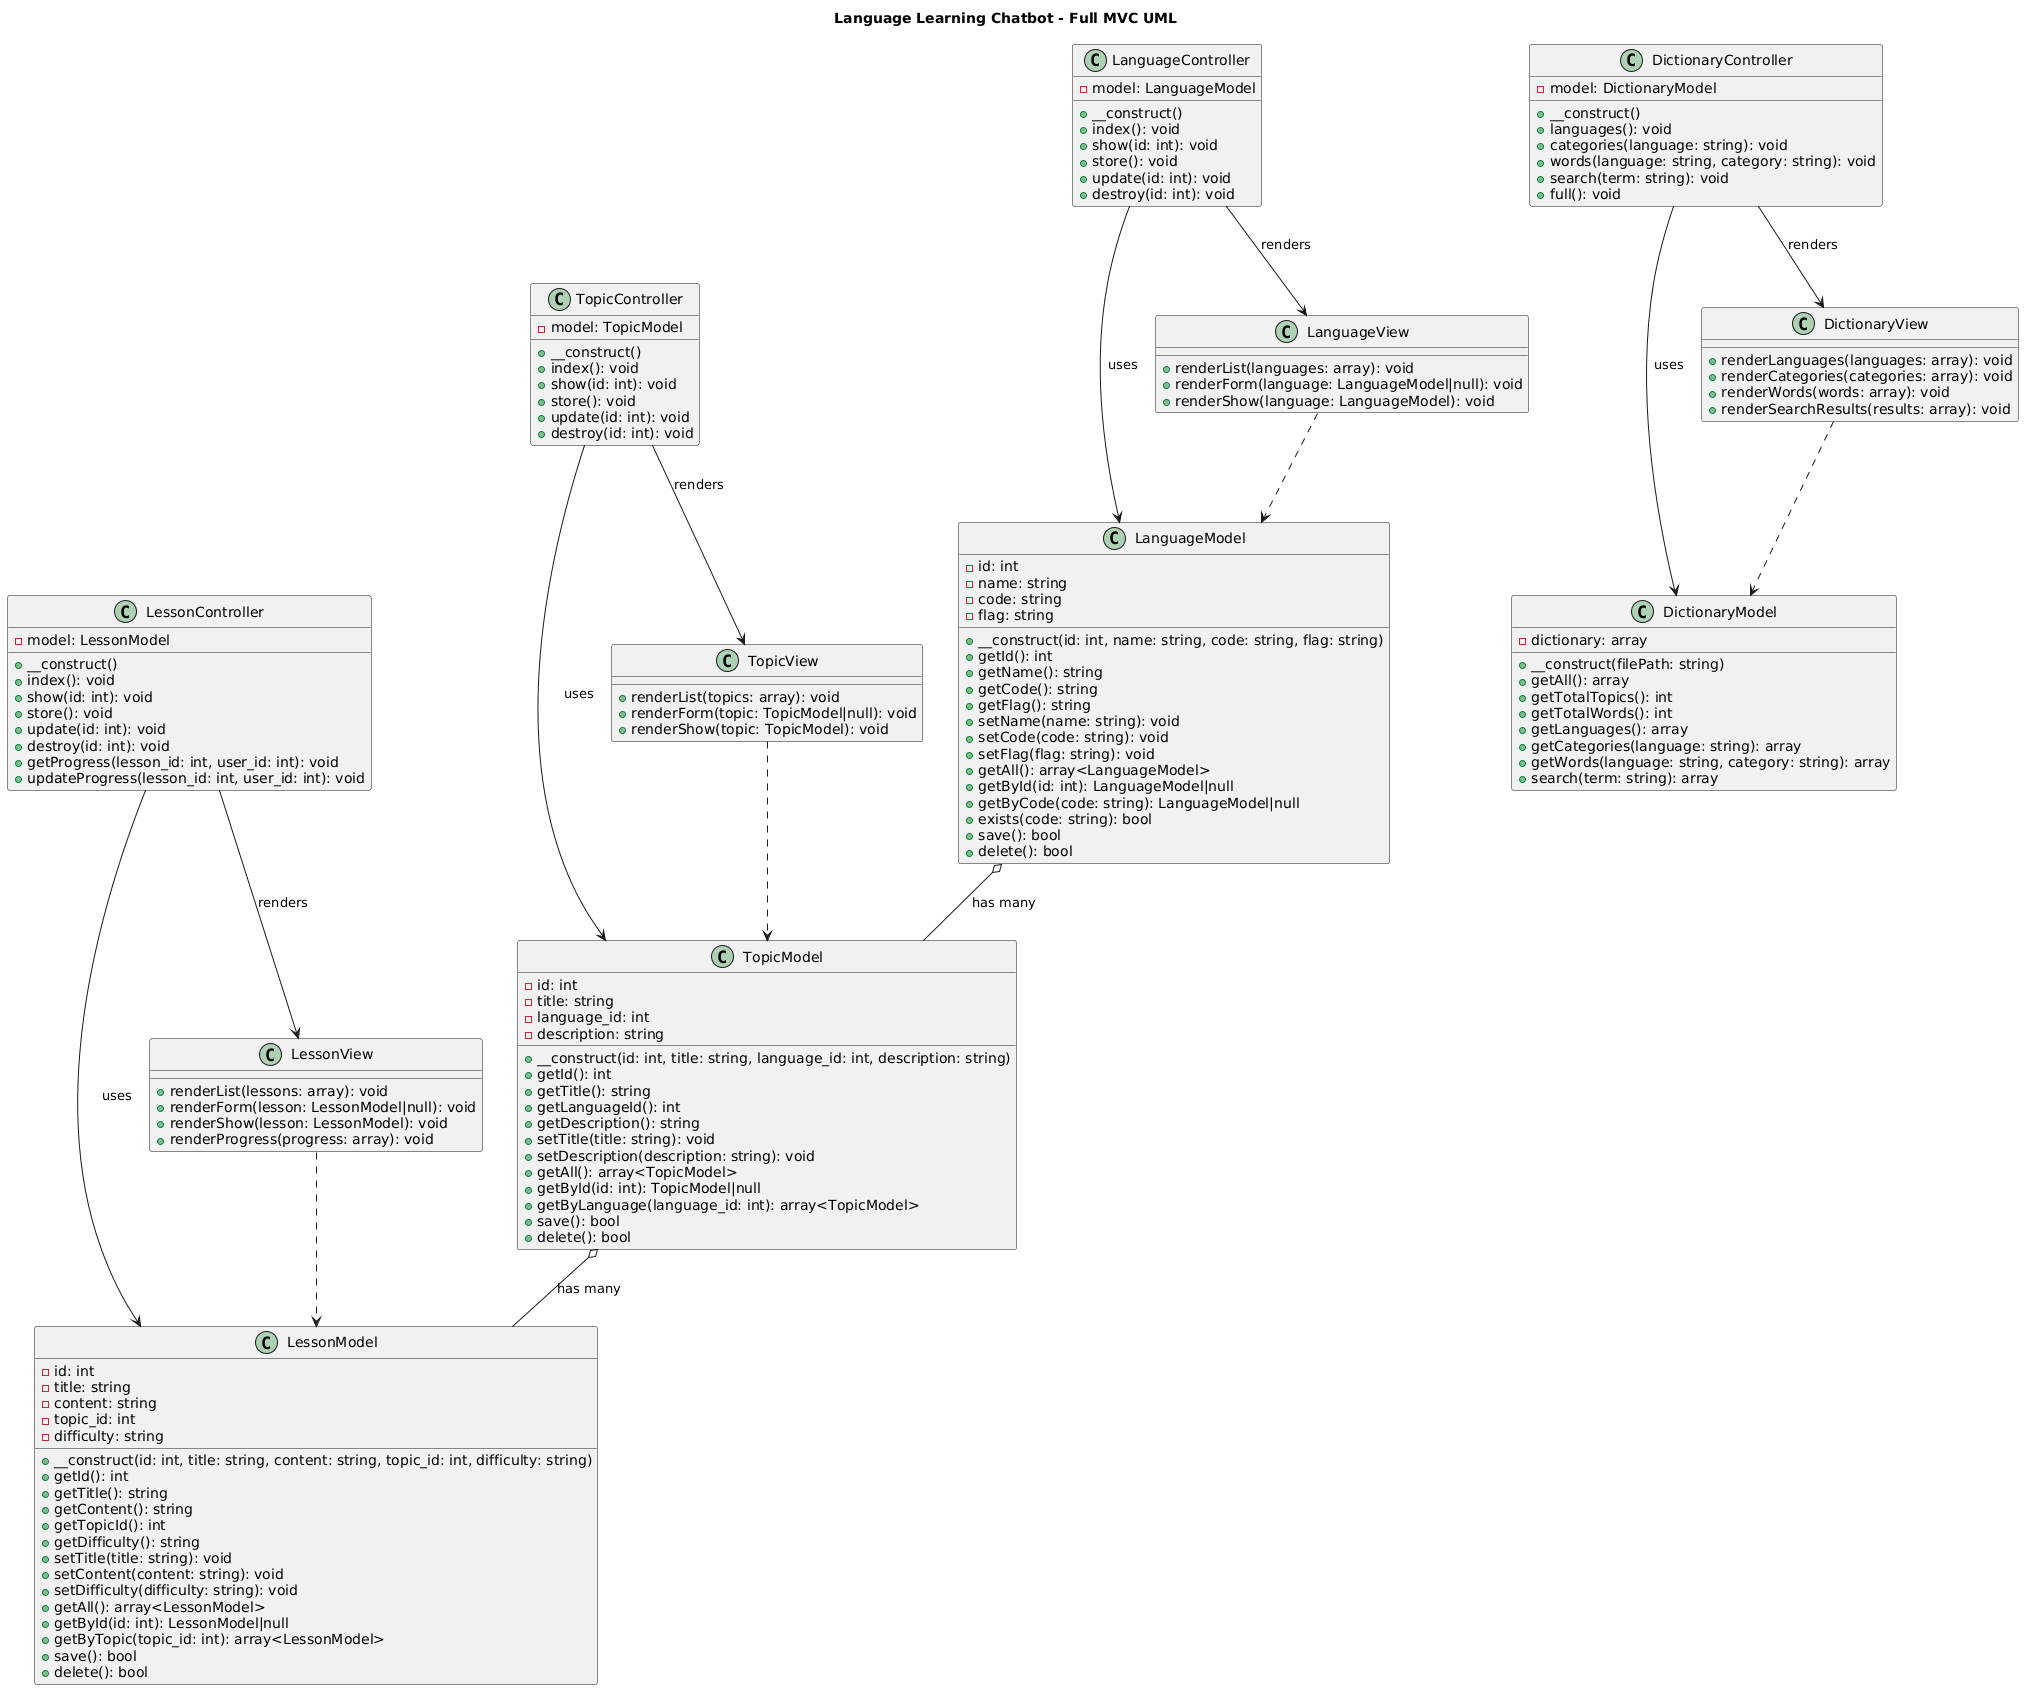

The diagram above was rendered by PlantUML. Its source (embedded in the PNG):
@startuml
title Language Learning Chatbot - Full MVC UML

' ============================================================
'                           MODEL CLASSES
' ============================================================

class LanguageModel {
    - id: int
    - name: string
    - code: string
    - flag: string

    + __construct(id: int, name: string, code: string, flag: string)
    + getId(): int
    + getName(): string
    + getCode(): string
    + getFlag(): string
    + setName(name: string): void
    + setCode(code: string): void
    + setFlag(flag: string): void
    + getAll(): array<LanguageModel>
    + getById(id: int): LanguageModel|null
    + getByCode(code: string): LanguageModel|null
    + exists(code: string): bool
    + save(): bool
    + delete(): bool
}

class TopicModel {
    - id: int
    - title: string
    - language_id: int
    - description: string

    + __construct(id: int, title: string, language_id: int, description: string)
    + getId(): int
    + getTitle(): string
    + getLanguageId(): int
    + getDescription(): string
    + setTitle(title: string): void
    + setDescription(description: string): void
    + getAll(): array<TopicModel>
    + getById(id: int): TopicModel|null
    + getByLanguage(language_id: int): array<TopicModel>
    + save(): bool
    + delete(): bool
}

class LessonModel {
    - id: int
    - title: string
    - content: string
    - topic_id: int
    - difficulty: string

    + __construct(id: int, title: string, content: string, topic_id: int, difficulty: string)
    + getId(): int
    + getTitle(): string
    + getContent(): string
    + getTopicId(): int
    + getDifficulty(): string
    + setTitle(title: string): void
    + setContent(content: string): void
    + setDifficulty(difficulty: string): void
    + getAll(): array<LessonModel>
    + getById(id: int): LessonModel|null
    + getByTopic(topic_id: int): array<LessonModel>
    + save(): bool
    + delete(): bool
}

class DictionaryModel {
    - dictionary: array

    + __construct(filePath: string)
    + getAll(): array
    + getTotalTopics(): int
    + getTotalWords(): int
    + getLanguages(): array
    + getCategories(language: string): array
    + getWords(language: string, category: string): array
    + search(term: string): array
}

' ============================================================
'                        CONTROLLER CLASSES
' ============================================================

class LanguageController {
    - model: LanguageModel

    + __construct()
    + index(): void
    + show(id: int): void
    + store(): void
    + update(id: int): void
    + destroy(id: int): void
}

class TopicController {
    - model: TopicModel

    + __construct()
    + index(): void
    + show(id: int): void
    + store(): void
    + update(id: int): void
    + destroy(id: int): void
}

class LessonController {
    - model: LessonModel

    + __construct()
    + index(): void
    + show(id: int): void
    + store(): void
    + update(id: int): void
    + destroy(id: int): void
    + getProgress(lesson_id: int, user_id: int): void
    + updateProgress(lesson_id: int, user_id: int): void
}

class DictionaryController {
    - model: DictionaryModel

    + __construct()
    + languages(): void
    + categories(language: string): void
    + words(language: string, category: string): void
    + search(term: string): void
    + full(): void
}

' ============================================================
'                           VIEW CLASSES
' ============================================================

class LanguageView {
    + renderList(languages: array): void
    + renderForm(language: LanguageModel|null): void
    + renderShow(language: LanguageModel): void
}

class TopicView {
    + renderList(topics: array): void
    + renderForm(topic: TopicModel|null): void
    + renderShow(topic: TopicModel): void
}

class LessonView {
    + renderList(lessons: array): void
    + renderForm(lesson: LessonModel|null): void
    + renderShow(lesson: LessonModel): void
    + renderProgress(progress: array): void
}

class DictionaryView {
    + renderLanguages(languages: array): void
    + renderCategories(categories: array): void
    + renderWords(words: array): void
    + renderSearchResults(results: array): void
}

' ============================================================
'                           RELATIONSHIPS
' ============================================================

LanguageModel o-- TopicModel : "has many"
TopicModel o-- LessonModel : "has many"

LanguageController --> LanguageModel : uses
TopicController --> TopicModel : uses
LessonController --> LessonModel : uses
DictionaryController --> DictionaryModel : uses

LanguageController --> LanguageView : renders
TopicController --> TopicView : renders
LessonController --> LessonView : renders
DictionaryController --> DictionaryView : renders

LanguageView ..> LanguageModel
TopicView ..> TopicModel
LessonView ..> LessonModel
DictionaryView ..> DictionaryModel
@enduml